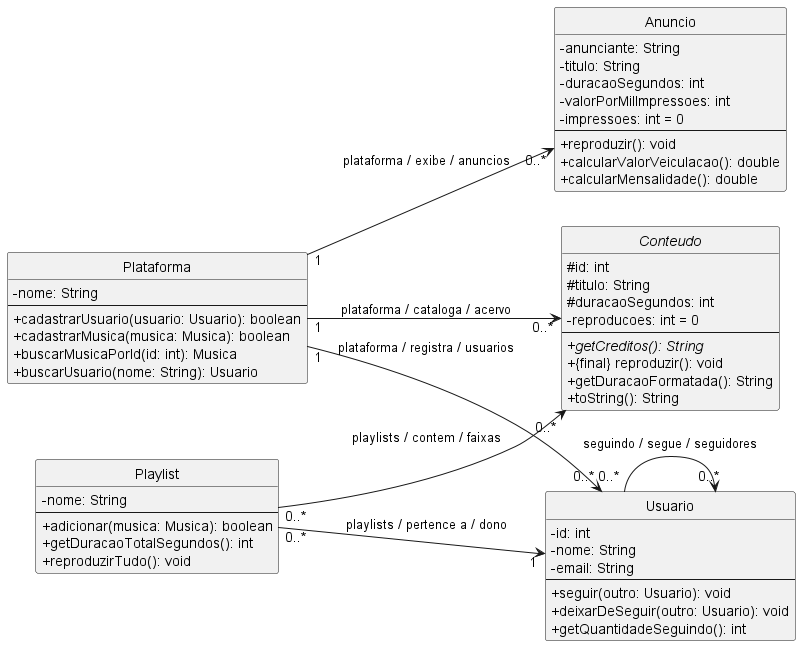

The diagram above was rendered by PlantUML. Its source (embedded in the PNG):
@startuml "Diagrama com relacionamentos"
skinparam classAttributeIconSize 0
hide circle
left to right direction

class Plataforma {
  - nome: String
  --
  + cadastrarUsuario(usuario: Usuario): boolean
  + cadastrarMusica(musica: Musica): boolean
  + buscarMusicaPorId(id: int): Musica
  + buscarUsuario(nome: String): Usuario
}

class Playlist {
  - nome: String
  --
  + adicionar(musica: Musica): boolean
  + getDuracaoTotalSegundos(): int
  + reproduzirTudo(): void
}

class Usuario {
  - id: int
  - nome: String
  - email: String
  --
  + seguir(outro: Usuario): void
  + deixarDeSeguir(outro: Usuario): void
  + getQuantidadeSeguindo(): int
}

abstract class Conteudo {
  #id: int
  #titulo: String
  #duracaoSegundos: int
  -reproducoes: int = 0
  --
  +{abstract} getCreditos(): String
  +{final} reproduzir(): void
  +getDuracaoFormatada(): String
  +toString(): String
}

class Anuncio {
  -anunciante: String
  -titulo: String
  -duracaoSegundos: int
  -valorPorMilImpressoes: int
  -impressoes: int = 0
  --
  +reproduzir(): void
  +calcularValorVeiculacao(): double
  +calcularMensalidade(): double
}

Plataforma "1" --> "0..*" Conteudo : plataforma / cataloga / acervo
Plataforma "1" --> "0..*" Usuario : plataforma / registra / usuarios
Plataforma "1" --> "0..*" Anuncio : plataforma / exibe / anuncios
Playlist "0..*" --> "1" Usuario : playlists / pertence a / dono
Playlist "0..*" --> "0..*" Conteudo : playlists / contem / faixas
Usuario "0..*" --> "0..*" Usuario : seguindo / segue / seguidores

@enduml